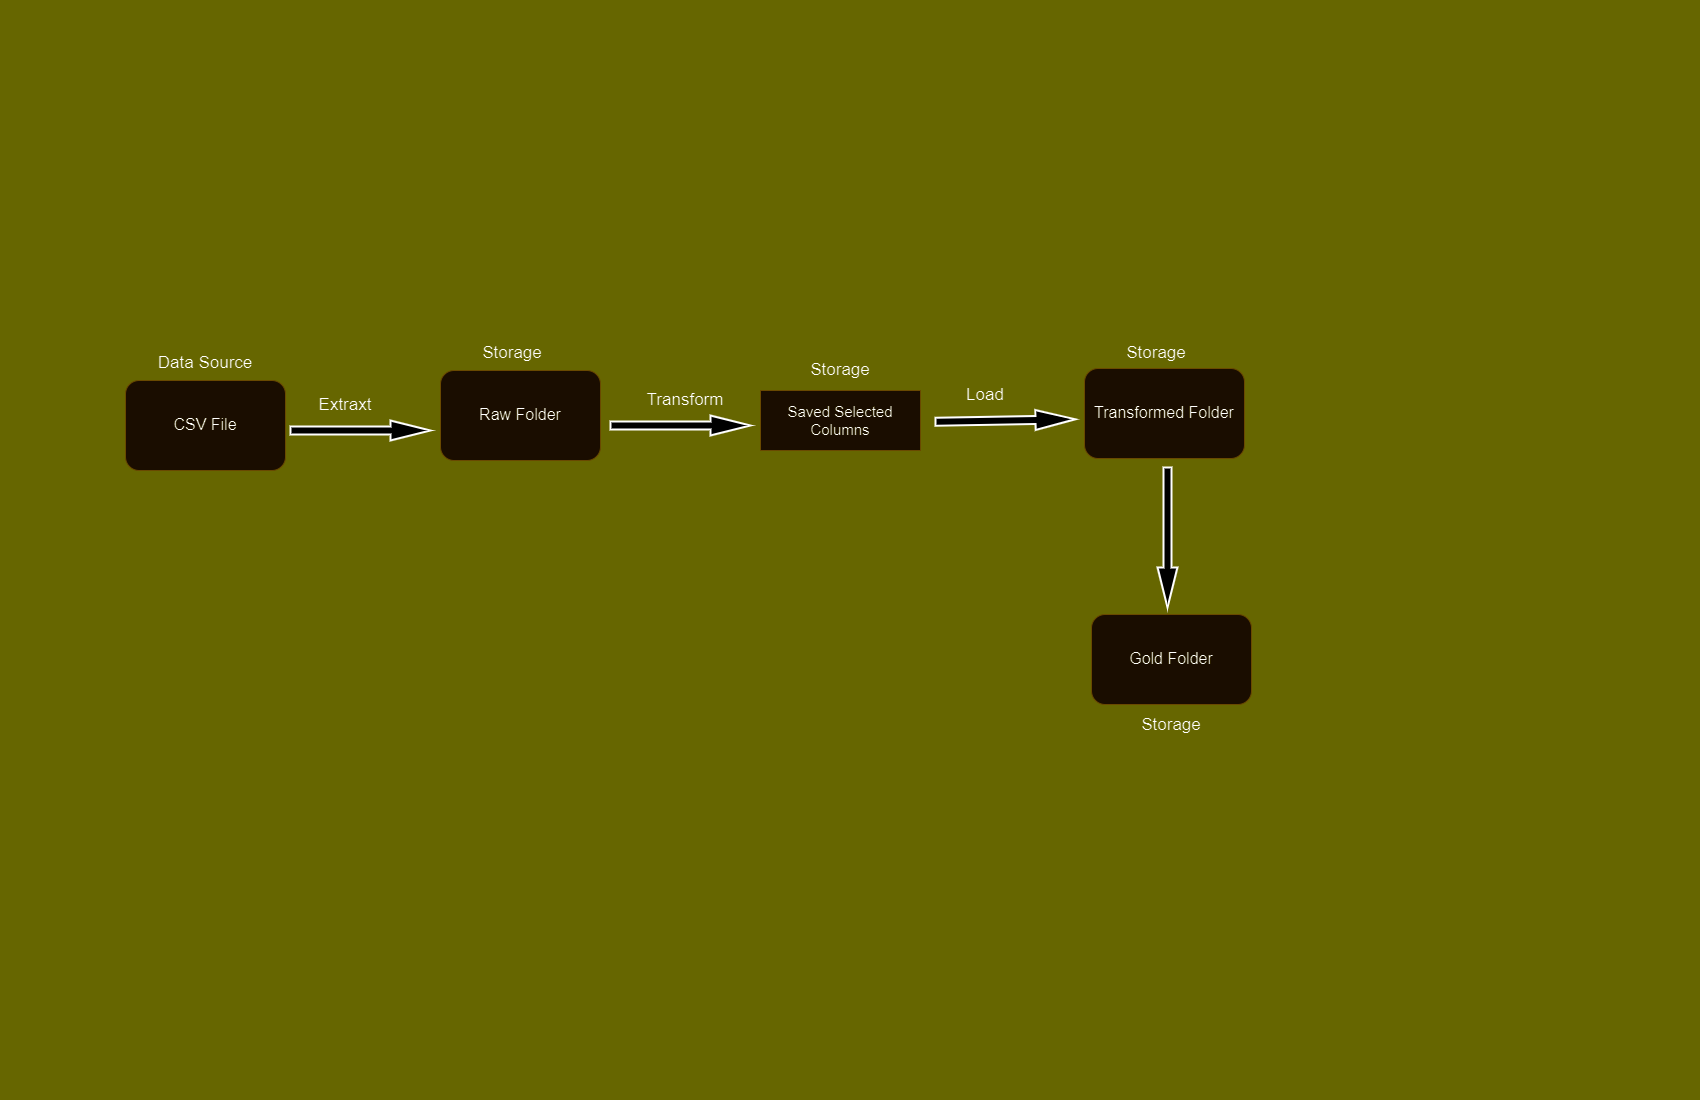

The diagram above was exported from draw.io. Its source (the exported page's mxGraphModel, read from the mxfile embedded in the PNG):
<mxGraphModel dx="1335" dy="671" grid="0" gridSize="10" guides="1" tooltips="1" connect="1" arrows="1" fold="1" page="1" pageScale="1" pageWidth="1700" pageHeight="1100" background="#666600" math="0" shadow="0">
  <root>
    <mxCell id="0" />
    <mxCell id="1" parent="0" />
    <mxCell id="js_wEQPTcVn-sKDrNsyD-1" value="&lt;p style=&quot;line-height: 130%; font-size: 16px;&quot;&gt;CSV File&lt;/p&gt;" style="rounded=1;whiteSpace=wrap;html=1;fillColor=#fff2cc;strokeColor=#d6b656;" parent="1" vertex="1">
      <mxGeometry x="125" y="380" width="160" height="90" as="geometry" />
    </mxCell>
    <mxCell id="js_wEQPTcVn-sKDrNsyD-3" value="&lt;p style=&quot;line-height: 130%; font-size: 16px;&quot;&gt;Transformed Folder&lt;/p&gt;" style="rounded=1;whiteSpace=wrap;html=1;fillColor=#fff2cc;strokeColor=#d6b656;" parent="1" vertex="1">
      <mxGeometry x="1084" y="368" width="160" height="90" as="geometry" />
    </mxCell>
    <mxCell id="js_wEQPTcVn-sKDrNsyD-4" value="&lt;p style=&quot;line-height: 130%; font-size: 16px;&quot;&gt;Gold Folder&lt;/p&gt;" style="rounded=1;whiteSpace=wrap;html=1;fillColor=#fff2cc;strokeColor=#d6b656;" parent="1" vertex="1">
      <mxGeometry x="1091" y="614" width="160" height="90" as="geometry" />
    </mxCell>
    <mxCell id="js_wEQPTcVn-sKDrNsyD-5" value="&lt;p style=&quot;line-height: 130%; font-size: 16px;&quot;&gt;Raw Folder&lt;/p&gt;" style="rounded=1;whiteSpace=wrap;html=1;fillColor=#fff2cc;strokeColor=#d6b656;" parent="1" vertex="1">
      <mxGeometry x="440" y="370" width="160" height="90" as="geometry" />
    </mxCell>
    <mxCell id="js_wEQPTcVn-sKDrNsyD-8" value="" style="verticalLabelPosition=bottom;verticalAlign=top;html=1;strokeWidth=2;shape=mxgraph.arrows2.arrow;dy=0.6;dx=40;notch=0;" parent="1" vertex="1">
      <mxGeometry x="290" y="420" width="140" height="20" as="geometry" />
    </mxCell>
    <mxCell id="js_wEQPTcVn-sKDrNsyD-9" value="&lt;font style=&quot;font-size: 17px;&quot;&gt;Extraxt&lt;/font&gt;" style="text;strokeColor=none;align=center;fillColor=none;html=1;verticalAlign=middle;whiteSpace=wrap;rounded=0;" parent="1" vertex="1">
      <mxGeometry x="280" y="390" width="130" height="30" as="geometry" />
    </mxCell>
    <mxCell id="js_wEQPTcVn-sKDrNsyD-10" value="&lt;font style=&quot;font-size: 17px;&quot;&gt;Storage&lt;/font&gt;" style="text;strokeColor=none;align=center;fillColor=none;html=1;verticalAlign=middle;whiteSpace=wrap;rounded=0;" parent="1" vertex="1">
      <mxGeometry x="775" y="355" width="130" height="30" as="geometry" />
    </mxCell>
    <mxCell id="js_wEQPTcVn-sKDrNsyD-11" value="&lt;font style=&quot;font-size: 17px;&quot;&gt;Storage&lt;/font&gt;" style="text;strokeColor=none;align=center;fillColor=none;html=1;verticalAlign=middle;whiteSpace=wrap;rounded=0;" parent="1" vertex="1">
      <mxGeometry x="447" y="338" width="130" height="30" as="geometry" />
    </mxCell>
    <mxCell id="js_wEQPTcVn-sKDrNsyD-12" value="&lt;font style=&quot;font-size: 17px;&quot;&gt;Data Source&lt;/font&gt;" style="text;strokeColor=none;align=center;fillColor=none;html=1;verticalAlign=middle;whiteSpace=wrap;rounded=0;" parent="1" vertex="1">
      <mxGeometry x="140" y="348" width="130" height="30" as="geometry" />
    </mxCell>
    <mxCell id="js_wEQPTcVn-sKDrNsyD-14" value="" style="verticalLabelPosition=bottom;verticalAlign=top;html=1;strokeWidth=2;shape=mxgraph.arrows2.arrow;dy=0.6;dx=40;notch=0;" parent="1" vertex="1">
      <mxGeometry x="610" y="415" width="140" height="20" as="geometry" />
    </mxCell>
    <mxCell id="js_wEQPTcVn-sKDrNsyD-15" value="" style="verticalLabelPosition=bottom;verticalAlign=top;html=1;strokeWidth=2;shape=mxgraph.arrows2.arrow;dy=0.6;dx=40;notch=0;rotation=-1;" parent="1" vertex="1">
      <mxGeometry x="935" y="410" width="140" height="20" as="geometry" />
    </mxCell>
    <mxCell id="js_wEQPTcVn-sKDrNsyD-31" value="" style="verticalLabelPosition=bottom;verticalAlign=top;html=1;strokeWidth=2;shape=mxgraph.arrows2.arrow;dy=0.6;dx=40;notch=0;rotation=90;" parent="1" vertex="1">
      <mxGeometry x="1097" y="527" width="140" height="20" as="geometry" />
    </mxCell>
    <mxCell id="js_wEQPTcVn-sKDrNsyD-33" value="&lt;font style=&quot;font-size: 15px;&quot;&gt;Saved Selected Columns&lt;/font&gt;" style="rounded=0;whiteSpace=wrap;html=1;fillColor=#fff2cc;strokeColor=#d6b656;" parent="1" vertex="1">
      <mxGeometry x="760" y="390" width="160" height="60" as="geometry" />
    </mxCell>
    <mxCell id="js_wEQPTcVn-sKDrNsyD-34" value="&lt;font style=&quot;font-size: 17px;&quot;&gt;Storage&lt;/font&gt;" style="text;strokeColor=none;align=center;fillColor=none;html=1;verticalAlign=middle;whiteSpace=wrap;rounded=0;" parent="1" vertex="1">
      <mxGeometry x="1091" y="338" width="130" height="30" as="geometry" />
    </mxCell>
    <mxCell id="js_wEQPTcVn-sKDrNsyD-35" value="&lt;font style=&quot;font-size: 17px;&quot;&gt;Transform&lt;/font&gt;" style="text;strokeColor=none;align=center;fillColor=none;html=1;verticalAlign=middle;whiteSpace=wrap;rounded=0;" parent="1" vertex="1">
      <mxGeometry x="620" y="385" width="130" height="30" as="geometry" />
    </mxCell>
    <mxCell id="js_wEQPTcVn-sKDrNsyD-41" value="&lt;font style=&quot;font-size: 17px;&quot;&gt;Storage&lt;/font&gt;" style="text;strokeColor=none;align=center;fillColor=none;html=1;verticalAlign=middle;whiteSpace=wrap;rounded=0;" parent="1" vertex="1">
      <mxGeometry x="1106" y="710" width="130" height="30" as="geometry" />
    </mxCell>
    <mxCell id="y5NRQ0qLmuwReVbmS2vo-1" value="&lt;font style=&quot;font-size: 17px;&quot;&gt;Load&lt;/font&gt;" style="text;strokeColor=none;align=center;fillColor=none;html=1;verticalAlign=middle;whiteSpace=wrap;rounded=0;" vertex="1" parent="1">
      <mxGeometry x="920" y="380" width="130" height="30" as="geometry" />
    </mxCell>
  </root>
</mxGraphModel>